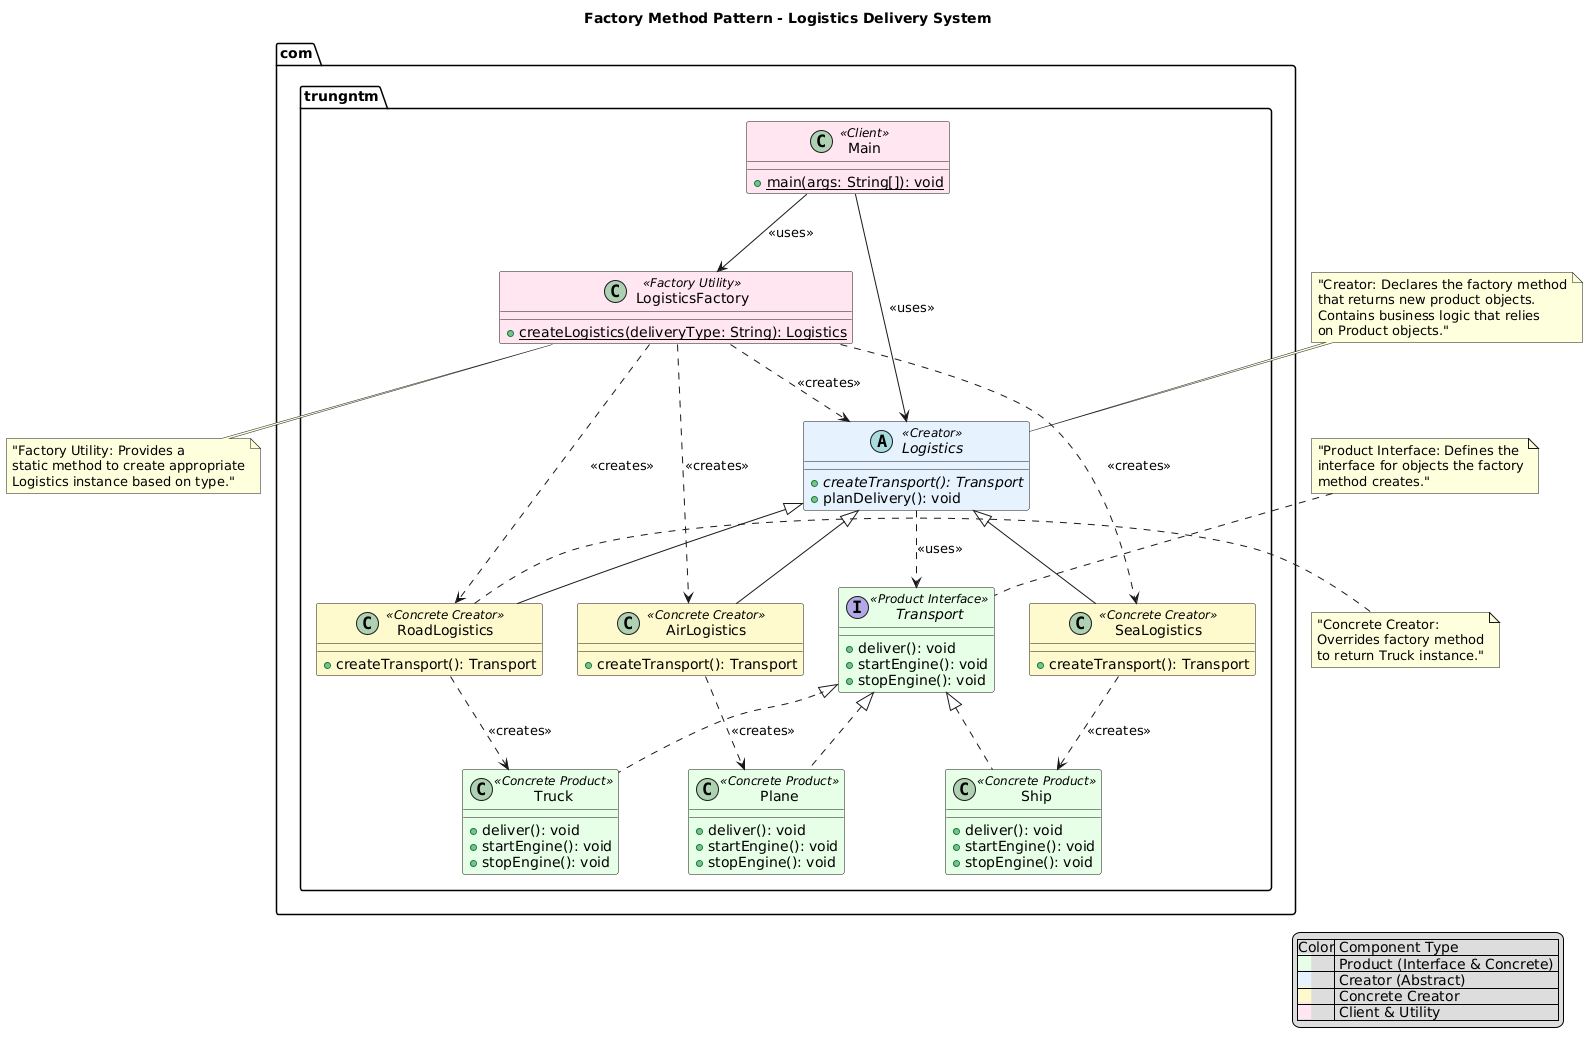

The diagram above was rendered by PlantUML. Its source (embedded in the PNG):
@startuml
!define LIGHTBLUE #E6F3FF
!define LIGHTGREEN #E6FFE6
!define LIGHTYELLOW #FFFACD
!define LIGHTPINK #FFE6F0

title Factory Method Pattern - Logistics Delivery System

package "com.trungntm" {

    interface Transport <<Product Interface>> LIGHTGREEN {
        + deliver(): void
        + startEngine(): void
        + stopEngine(): void
    }

    abstract class Logistics <<Creator>> LIGHTBLUE {
        + {abstract} createTransport(): Transport
        + planDelivery(): void
    }

    class RoadLogistics <<Concrete Creator>> LIGHTYELLOW {
        + createTransport(): Transport
    }

    class SeaLogistics <<Concrete Creator>> LIGHTYELLOW {
        + createTransport(): Transport
    }

    class AirLogistics <<Concrete Creator>> LIGHTYELLOW {
        + createTransport(): Transport
    }

    class Truck <<Concrete Product>> LIGHTGREEN {
        + deliver(): void
        + startEngine(): void
        + stopEngine(): void
    }

    class Ship <<Concrete Product>> LIGHTGREEN {
        + deliver(): void
        + startEngine(): void
        + stopEngine(): void
    }

    class Plane <<Concrete Product>> LIGHTGREEN {
        + deliver(): void
        + startEngine(): void
        + stopEngine(): void
    }

    class LogisticsFactory <<Factory Utility>> LIGHTPINK {
        + {static} createLogistics(deliveryType: String): Logistics
    }

    class Main <<Client>> LIGHTPINK {
        + {static} main(args: String[]): void
    }
}

' Inheritance relationships
Logistics <|-- RoadLogistics
Logistics <|-- SeaLogistics
Logistics <|-- AirLogistics

Transport <|.. Truck
Transport <|.. Ship
Transport <|.. Plane

' Factory method relationships (creates)
RoadLogistics ..> Truck : <<creates>>
SeaLogistics ..> Ship : <<creates>>
AirLogistics ..> Plane : <<creates>>

' Usage relationships
Main --> LogisticsFactory : <<uses>>
LogisticsFactory ..> Logistics : <<creates>>
LogisticsFactory ..> RoadLogistics : <<creates>>
LogisticsFactory ..> SeaLogistics : <<creates>>
LogisticsFactory ..> AirLogistics : <<creates>>
Main --> Logistics : <<uses>>
Logistics ..> Transport : <<uses>>

' Notes
note top of Transport : "Product Interface: Defines the\ninterface for objects the factory\nmethod creates."

note top of Logistics : "Creator: Declares the factory method\nthat returns new product objects.\nContains business logic that relies\non Product objects."

note right of RoadLogistics : "Concrete Creator:\nOverrides factory method\nto return Truck instance."

note bottom of LogisticsFactory : "Factory Utility: Provides a\nstatic method to create appropriate\nLogistics instance based on type."

' Legend
legend right
    |Color| Component Type |
    |<back:LIGHTGREEN>   </back>| Product (Interface & Concrete) |
    |<back:LIGHTBLUE>   </back>| Creator (Abstract) |
    |<back:LIGHTYELLOW>   </back>| Concrete Creator |
    |<back:LIGHTPINK>   </back>| Client & Utility |
endlegend
@enduml